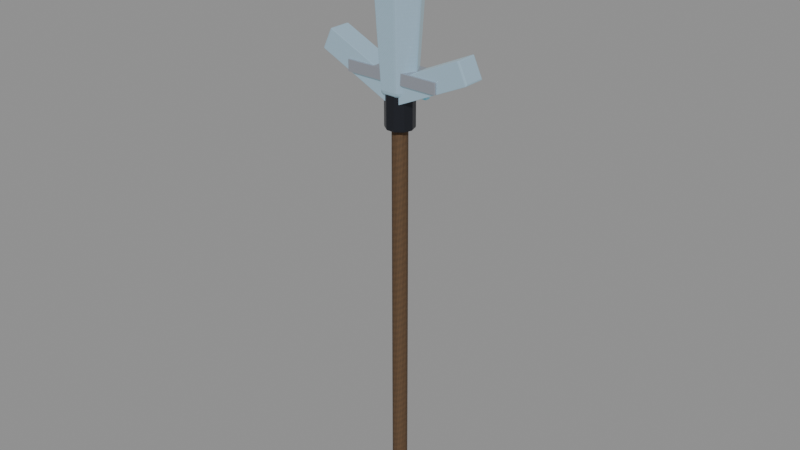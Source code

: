# Source: crystal-weapon-atgeir.blend  (saved by Blender 5.0.118; exported with 4.5.12 LTS)
import bpy
from mathutils import Matrix  # noqa: F401  (used for matrix-valued properties, if any)

bpy.ops.wm.read_factory_settings(use_empty=True)
scene = bpy.context.scene
scene.name = 'Scene'

# ---- images (referenced by path relative to the original .blend; pixels are not part of the script)
import os
ASSET_DIR = os.environ.get("B2B_ASSET_DIR", "")  # directory of the original .blend (textures are referenced by path, not embedded)
HERE = os.path.dirname(os.path.abspath(__file__))  # packed textures are extracted next to this script under _unpacked/

def load_image(name, relpath, width, height, colorspace="sRGB"):
    """Load a texture the original file referenced (path relative to the .blend, or extracted next to this script)."""
    p = next((c for c in (os.path.join(HERE, relpath), os.path.join(ASSET_DIR, relpath)) if relpath and os.path.exists(c)), "")
    if p:
        img = bpy.data.images.load(p, check_existing=True)
        img.name = name
    else:  # same state as the original file: an image datablock whose file is absent (Cycles renders it pink)
        img = bpy.data.images.new(name, width, height)
        img.source = "FILE"
        img.filepath = "//" + (relpath or name)
    img.colorspace_settings.name = colorspace
    return img
img_weapon_timber = load_image('weapon-timber', '_unpacked/315e3db48550c688.7a3867e0.png', 512, 512, 'sRGB')
img_weapon_blackmetal = load_image('weapon-blackmetal', '_unpacked/2b2b880e765a0b0b.1e0d077e.png', 512, 512, 'sRGB')
img_weapon_crystal = load_image('weapon-crystal', '_unpacked/b64d566b5024a652.acdf325c.png', 512, 512, 'sRGB')
img_weapon_crystal_bright = load_image('weapon-crystal-bright', '_unpacked/dcb0ec3490b17a22.536d2102.png', 512, 512, 'sRGB')
img_weapon_silver = load_image('weapon-silver', '_unpacked/e89cb070300e37b1.890860b1.png', 512, 512, 'sRGB')
img_weapon_prismatic = load_image('weapon-prismatic', '_unpacked/683c18060534eae5.275cebcc.png', 512, 512, 'sRGB')

# ---- materials (node trees are filled in below, after node groups)
mat_magenheim_crystal_weapon_crystal_weapon_atgeir_grip_timber = bpy.data.materials.new('magenheim.crystal-weapon.crystal-weapon-atgeir.grip.timber')
mat_magenheim_crystal_weapon_crystal_weapon_atgeir_grip_timber.use_backface_culling = True
mat_magenheim_crystal_weapon_crystal_weapon_atgeir_blackmetal_metal = bpy.data.materials.new('magenheim.crystal-weapon.crystal-weapon-atgeir.blackmetal.metal')
mat_magenheim_crystal_weapon_crystal_weapon_atgeir_blackmetal_metal.use_backface_culling = True
mat_magenheim_crystal_weapon_crystal_weapon_atgeir_crystal_crystal = bpy.data.materials.new('magenheim.crystal-weapon.crystal-weapon-atgeir.crystal.crystal')
mat_magenheim_crystal_weapon_crystal_weapon_atgeir_crystal_crystal.use_backface_culling = True
mat_magenheim_crystal_weapon_crystal_weapon_atgeir_crystal_bright_c = bpy.data.materials.new('magenheim.crystal-weapon.crystal-weapon-atgeir.crystal-bright.c')
mat_magenheim_crystal_weapon_crystal_weapon_atgeir_crystal_bright_c.use_backface_culling = True
mat_magenheim_crystal_weapon_crystal_weapon_atgeir_silver_silver = bpy.data.materials.new('magenheim.crystal-weapon.crystal-weapon-atgeir.silver.silver')
mat_magenheim_crystal_weapon_crystal_weapon_atgeir_silver_silver.use_backface_culling = True
mat_magenheim_crystal_weapon_crystal_weapon_atgeir_rainbow_4_crysta = bpy.data.materials.new('magenheim.crystal-weapon.crystal-weapon-atgeir.rainbow.4.crysta')
mat_magenheim_crystal_weapon_crystal_weapon_atgeir_rainbow_4_crysta.use_backface_culling = True

# ---- material node trees
mat_magenheim_crystal_weapon_crystal_weapon_atgeir_grip_timber.use_nodes = True; mat_magenheim_crystal_weapon_crystal_weapon_atgeir_grip_timber.node_tree.nodes.clear()
_N = mat_magenheim_crystal_weapon_crystal_weapon_atgeir_grip_timber.node_tree.nodes; _L = mat_magenheim_crystal_weapon_crystal_weapon_atgeir_grip_timber.node_tree.links
n0 = _N.new('ShaderNodeBsdfPrincipled'); n0.name = 'Principled BSDF'; n0.location = (-200, 100)
n0.inputs[2].default_value = 0.78
n0.inputs[27].default_value = (0.0, 0.0, 0.0, 1.0)
n0.inputs[28].default_value = 1.0
n1 = _N.new('ShaderNodeOutputMaterial'); n1.name = 'Material Output'; n1.location = (200, 100)
n2 = _N.new('ShaderNodeTexImage'); n2.name = 'Image Texture'; n2.location = (0, 0)
n2.image = img_weapon_timber
_L.new(n0.outputs[0], n1.inputs[0])
_L.new(n2.outputs[0], n0.inputs[0])
n1.is_active_output = True
mat_magenheim_crystal_weapon_crystal_weapon_atgeir_blackmetal_metal.use_nodes = True; mat_magenheim_crystal_weapon_crystal_weapon_atgeir_blackmetal_metal.node_tree.nodes.clear()
_N = mat_magenheim_crystal_weapon_crystal_weapon_atgeir_blackmetal_metal.node_tree.nodes; _L = mat_magenheim_crystal_weapon_crystal_weapon_atgeir_blackmetal_metal.node_tree.links
n0 = _N.new('ShaderNodeBsdfPrincipled'); n0.name = 'Principled BSDF'; n0.location = (-200, 100)
n0.inputs[1].default_value = 0.72
n0.inputs[2].default_value = 0.34
n0.inputs[27].default_value = (0.0, 0.0, 0.0, 1.0)
n0.inputs[28].default_value = 1.0
n1 = _N.new('ShaderNodeOutputMaterial'); n1.name = 'Material Output'; n1.location = (200, 100)
n2 = _N.new('ShaderNodeTexImage'); n2.name = 'Image Texture'; n2.location = (0, 0)
n2.image = img_weapon_blackmetal
_L.new(n0.outputs[0], n1.inputs[0])
_L.new(n2.outputs[0], n0.inputs[0])
n1.is_active_output = True
mat_magenheim_crystal_weapon_crystal_weapon_atgeir_crystal_crystal.use_nodes = True; mat_magenheim_crystal_weapon_crystal_weapon_atgeir_crystal_crystal.node_tree.nodes.clear()
_N = mat_magenheim_crystal_weapon_crystal_weapon_atgeir_crystal_crystal.node_tree.nodes; _L = mat_magenheim_crystal_weapon_crystal_weapon_atgeir_crystal_crystal.node_tree.links
n0 = _N.new('ShaderNodeBsdfPrincipled'); n0.name = 'Principled BSDF'; n0.location = (-200, 100)
n0.inputs[1].default_value = 0.03
n0.inputs[2].default_value = 0.22
n0.inputs[27].default_value = (0.165, 0.258, 0.282, 1.0)
n0.inputs[28].default_value = 0.65
n1 = _N.new('ShaderNodeOutputMaterial'); n1.name = 'Material Output'; n1.location = (200, 100)
n2 = _N.new('ShaderNodeTexImage'); n2.name = 'Image Texture'; n2.location = (0, 0)
n2.image = img_weapon_crystal
_L.new(n0.outputs[0], n1.inputs[0])
_L.new(n2.outputs[0], n0.inputs[0])
n1.is_active_output = True
mat_magenheim_crystal_weapon_crystal_weapon_atgeir_crystal_bright_c.use_nodes = True; mat_magenheim_crystal_weapon_crystal_weapon_atgeir_crystal_bright_c.node_tree.nodes.clear()
_N = mat_magenheim_crystal_weapon_crystal_weapon_atgeir_crystal_bright_c.node_tree.nodes; _L = mat_magenheim_crystal_weapon_crystal_weapon_atgeir_crystal_bright_c.node_tree.links
n0 = _N.new('ShaderNodeBsdfPrincipled'); n0.name = 'Principled BSDF'; n0.location = (-200, 100)
n0.inputs[1].default_value = 0.02
n0.inputs[2].default_value = 0.22
n0.inputs[27].default_value = (0.42, 0.485, 0.5, 1.0)
n0.inputs[28].default_value = 0.65
n1 = _N.new('ShaderNodeOutputMaterial'); n1.name = 'Material Output'; n1.location = (200, 100)
n2 = _N.new('ShaderNodeTexImage'); n2.name = 'Image Texture'; n2.location = (0, 0)
n2.image = img_weapon_crystal_bright
_L.new(n0.outputs[0], n1.inputs[0])
_L.new(n2.outputs[0], n0.inputs[0])
n1.is_active_output = True
mat_magenheim_crystal_weapon_crystal_weapon_atgeir_silver_silver.use_nodes = True; mat_magenheim_crystal_weapon_crystal_weapon_atgeir_silver_silver.node_tree.nodes.clear()
_N = mat_magenheim_crystal_weapon_crystal_weapon_atgeir_silver_silver.node_tree.nodes; _L = mat_magenheim_crystal_weapon_crystal_weapon_atgeir_silver_silver.node_tree.links
n0 = _N.new('ShaderNodeBsdfPrincipled'); n0.name = 'Principled BSDF'; n0.location = (-200, 100)
n0.inputs[1].default_value = 0.58
n0.inputs[2].default_value = 0.22
n0.inputs[27].default_value = (0.0, 0.0, 0.0, 1.0)
n0.inputs[28].default_value = 0.65
n1 = _N.new('ShaderNodeOutputMaterial'); n1.name = 'Material Output'; n1.location = (200, 100)
n2 = _N.new('ShaderNodeTexImage'); n2.name = 'Image Texture'; n2.location = (0, 0)
n2.image = img_weapon_silver
_L.new(n0.outputs[0], n1.inputs[0])
_L.new(n2.outputs[0], n0.inputs[0])
n1.is_active_output = True
mat_magenheim_crystal_weapon_crystal_weapon_atgeir_rainbow_4_crysta.use_nodes = True; mat_magenheim_crystal_weapon_crystal_weapon_atgeir_rainbow_4_crysta.node_tree.nodes.clear()
_N = mat_magenheim_crystal_weapon_crystal_weapon_atgeir_rainbow_4_crysta.node_tree.nodes; _L = mat_magenheim_crystal_weapon_crystal_weapon_atgeir_rainbow_4_crysta.node_tree.links
n0 = _N.new('ShaderNodeBsdfPrincipled'); n0.name = 'Principled BSDF'; n0.location = (-200, 100)
n0.inputs[1].default_value = 0.02
n0.inputs[2].default_value = 0.22
n0.inputs[27].default_value = (0.0476, 0.2992, 0.34, 1.0)
n0.inputs[28].default_value = 0.65
n1 = _N.new('ShaderNodeOutputMaterial'); n1.name = 'Material Output'; n1.location = (200, 100)
n2 = _N.new('ShaderNodeTexImage'); n2.name = 'Image Texture'; n2.location = (0, 0)
n2.image = img_weapon_prismatic
_L.new(n0.outputs[0], n1.inputs[0])
_L.new(n2.outputs[0], n0.inputs[0])
n1.is_active_output = True

# ---- meshes
me_pole = bpy.data.meshes.new('pole')
me_pole.from_pydata([(0.0285, -1.397e-09, -0.8063), (0.02306, -0.01675, -0.8063), (0.008807, -0.02711, -0.8063), (-0.008807, -0.02711, -0.8063), (-0.02306, -0.01675, -0.8063), (-0.0285, 1.095e-09, -0.8063), (-0.02306, 0.01675, -0.8063), (-0.008807, 0.02711, -0.8063), (0.008807, 0.02711, -0.8063), (0.02306, 0.01675, -0.8063), (0.0285, -1.397e-09, 0.8063), (0.02306, -0.01675, 0.8063), (0.008807, -0.02711, 0.8063), (-0.008807, -0.02711, 0.8063), (-0.02306, -0.01675, 0.8063), (-0.0285, 1.095e-09, 0.8063), (-0.02306, 0.01675, 0.8063), (-0.008807, 0.02711, 0.8063), (0.008807, 0.02711, 0.8063), (0.02306, 0.01675, 0.8063), (0.0, -1.397e-09, -0.8063), (0.0, -1.397e-09, 0.8063)], [], [(0, 10, 1), (1, 10, 11), (20, 0, 1), (21, 11, 10), (1, 11, 2), (2, 11, 12), (20, 1, 2), (21, 12, 11), (2, 12, 3), (3, 12, 13), (20, 2, 3), (21, 13, 12), (3, 13, 4), (4, 13, 14), (20, 3, 4), (21, 14, 13), (4, 14, 5), (5, 14, 15), (20, 4, 5), (21, 15, 14), (5, 15, 6), (6, 15, 16), (20, 5, 6), (21, 16, 15), (6, 16, 7), (7, 16, 17), (20, 6, 7), (21, 17, 16), (7, 17, 8), (8, 17, 18), (20, 7, 8), (21, 18, 17), (8, 18, 9), (9, 18, 19), (20, 8, 9), (21, 19, 18), (9, 19, 0), (0, 19, 10), (20, 9, 0), (21, 10, 19)])
_uv = me_pole.uv_layers.new(name='UVMap')
_uv.uv.foreach_set('vector', [0.03364, 0.9983, 0.03364, 0.001715, 0.04245, 0.9983, 0.04245, 0.9983, 0.03364, 0.001715, 0.04245, 0.001715, 0.1286, 0.05799, 0.1118, 0.05254, 0.1182, 0.04374, 0.1286, 0.01933, 0.1389, 0.005079, 0.1453, 0.01389, 0.04245, 0.9983, 0.04245, 0.001715, 0.05334, 0.9983, 0.05334, 0.9983, 0.04245, 0.001715, 0.05334, 0.001715, 0.1286, 0.05799, 0.1182, 0.04374, 0.1286, 0.04037, 0.1286, 0.01933, 0.1286, 0.001715, 0.1389, 0.005079, 0.05334, 0.9983, 0.05334, 0.001715, 0.06214, 0.9983, 0.06214, 0.9983, 0.05334, 0.001715, 0.06214, 0.001715, 0.1286, 0.05799, 0.1286, 0.04037, 0.1389, 0.04374, 0.1286, 0.01933, 0.1182, 0.005079, 0.1286, 0.001715, 0.001715, 0.9983, 0.001715, 0.001715, 0.01052, 0.9983, 0.01052, 0.9983, 0.001715, 0.001715, 0.01052, 0.001715, 0.1286, 0.05799, 0.1389, 0.04374, 0.1453, 0.05254, 0.1286, 0.01933, 0.1118, 0.01389, 0.1182, 0.005079, 0.01052, 0.9983, 0.01052, 0.001715, 0.02141, 0.9983, 0.02141, 0.9983, 0.01052, 0.001715, 0.02141, 0.001715, 0.1286, 0.05799, 0.1453, 0.05254, 0.1453, 0.06343, 0.1286, 0.01933, 0.1118, 0.02477, 0.1118, 0.01389, 0.02141, 0.9983, 0.02141, 0.001715, 0.03021, 0.9983, 0.03021, 0.9983, 0.02141, 0.001715, 0.03021, 0.001715, 0.1286, 0.05799, 0.1453, 0.06343, 0.1389, 0.07224, 0.1286, 0.01933, 0.1182, 0.03358, 0.1118, 0.02477, 0.06557, 0.9983, 0.06557, 0.001715, 0.07646, 0.9983, 0.07646, 0.9983, 0.06557, 0.001715, 0.07646, 0.001715, 0.1286, 0.05799, 0.1389, 0.07224, 0.1286, 0.0756, 0.1286, 0.01933, 0.1286, 0.03694, 0.1182, 0.03358, 0.07646, 0.9983, 0.07646, 0.001715, 0.08527, 0.9983, 0.08527, 0.9983, 0.07646, 0.001715, 0.08527, 0.001715, 0.1286, 0.05799, 0.1286, 0.0756, 0.1182, 0.07224, 0.1286, 0.01933, 0.1389, 0.03358, 0.1286, 0.03694, 0.0887, 0.9983, 0.0887, 0.001715, 0.0975, 0.9983, 0.0975, 0.9983, 0.0887, 0.001715, 0.0975, 0.001715, 0.1286, 0.05799, 0.1182, 0.07224, 0.1118, 0.06343, 0.1286, 0.01933, 0.1453, 0.02477, 0.1389, 0.03358, 0.0975, 0.9983, 0.0975, 0.001715, 0.1084, 0.9983, 0.1084, 0.9983, 0.0975, 0.001715, 0.1084, 0.001715, 0.1286, 0.05799, 0.1118, 0.06343, 0.1118, 0.05254, 0.1286, 0.01933, 0.1453, 0.01389, 0.1453, 0.02477])
me_pole.materials.append(mat_magenheim_crystal_weapon_crystal_weapon_atgeir_grip_timber)
me_pole.update()
me_socket = bpy.data.meshes.new('socket')
me_socket.from_pydata([(0.0525, -2.794e-09, -0.09), (0.04247, -0.03086, -0.09), (0.01622, -0.04993, -0.09), (-0.01622, -0.04993, -0.09), (-0.04247, -0.03086, -0.09), (-0.0525, 1.796e-09, -0.09), (-0.04247, 0.03086, -0.09), (-0.01622, 0.04993, -0.09), (0.01622, 0.04993, -0.09), (0.04247, 0.03086, -0.09), (0.0525, -2.794e-09, 0.09), (0.04247, -0.03086, 0.09), (0.01622, -0.04993, 0.09), (-0.01622, -0.04993, 0.09), (-0.04247, -0.03086, 0.09), (-0.0525, 1.796e-09, 0.09), (-0.04247, 0.03086, 0.09), (-0.01622, 0.04993, 0.09), (0.01622, 0.04993, 0.09), (0.04247, 0.03086, 0.09), (0.0, -2.794e-09, -0.09), (0.0, -2.794e-09, 0.09)], [], [(0, 10, 1), (1, 10, 11), (20, 0, 1), (21, 11, 10), (1, 11, 2), (2, 11, 12), (20, 1, 2), (21, 12, 11), (2, 12, 3), (3, 12, 13), (20, 2, 3), (21, 13, 12), (3, 13, 4), (4, 13, 14), (20, 3, 4), (21, 14, 13), (4, 14, 5), (5, 14, 15), (20, 4, 5), (21, 15, 14), (5, 15, 6), (6, 15, 16), (20, 5, 6), (21, 16, 15), (6, 16, 7), (7, 16, 17), (20, 6, 7), (21, 17, 16), (7, 17, 8), (8, 17, 18), (20, 7, 8), (21, 18, 17), (8, 18, 9), (9, 18, 19), (20, 8, 9), (21, 19, 18), (9, 19, 0), (0, 19, 10), (20, 9, 0), (21, 10, 19)])
_uv = me_socket.uv_layers.new(name='UVMap')
_uv.uv.foreach_set('vector', [0.2992, 0.6046, 0.2992, 0.005473, 0.3865, 0.6046, 0.3865, 0.6046, 0.2992, 0.005473, 0.3865, 0.005473, 0.515, 0.7903, 0.4123, 0.9317, 0.3488, 0.8443, 0.1717, 0.7903, 0.3379, 0.8443, 0.2744, 0.9317, 0.3865, 0.6046, 0.3865, 0.005473, 0.4945, 0.6046, 0.4945, 0.6046, 0.3865, 0.005473, 0.4945, 0.005473, 0.515, 0.7903, 0.3488, 0.8443, 0.3488, 0.7363, 0.1717, 0.7903, 0.3379, 0.7363, 0.3379, 0.8443, 0.4945, 0.6046, 0.4945, 0.005473, 0.5819, 0.6046, 0.5819, 0.6046, 0.4945, 0.005473, 0.5819, 0.005473, 0.515, 0.7903, 0.3488, 0.7363, 0.4123, 0.6489, 0.1717, 0.7903, 0.2744, 0.6489, 0.3379, 0.7363, 0.005473, 0.6046, 0.005473, 0.005473, 0.09284, 0.6046, 0.09284, 0.6046, 0.005473, 0.005473, 0.09284, 0.005473, 0.515, 0.7903, 0.4123, 0.6489, 0.515, 0.6155, 0.1717, 0.7903, 0.1717, 0.6155, 0.2744, 0.6489, 0.09284, 0.6046, 0.09284, 0.005473, 0.2008, 0.6046, 0.2008, 0.6046, 0.09284, 0.005473, 0.2008, 0.005473, 0.515, 0.7903, 0.515, 0.6155, 0.6177, 0.6489, 0.1717, 0.7903, 0.06895, 0.6489, 0.1717, 0.6155, 0.2008, 0.6046, 0.2008, 0.005473, 0.2882, 0.6046, 0.2882, 0.6046, 0.2008, 0.005473, 0.2882, 0.005473, 0.515, 0.7903, 0.6177, 0.6489, 0.6812, 0.7363, 0.1717, 0.7903, 0.005473, 0.7363, 0.06895, 0.6489, 0.7992, 0.6046, 0.7992, 0.005473, 0.9072, 0.6046, 0.9072, 0.6046, 0.7992, 0.005473, 0.9072, 0.005473, 0.515, 0.7903, 0.6812, 0.7363, 0.6812, 0.8443, 0.1717, 0.7903, 0.005473, 0.8443, 0.005473, 0.7363, 0.9072, 0.6046, 0.9072, 0.005473, 0.9945, 0.6046, 0.9945, 0.6046, 0.9072, 0.005473, 0.9945, 0.005473, 0.515, 0.7903, 0.6812, 0.8443, 0.6177, 0.9317, 0.1717, 0.7903, 0.06895, 0.9317, 0.005473, 0.8443, 0.5928, 0.6046, 0.5928, 0.005473, 0.6802, 0.6046, 0.6802, 0.6046, 0.5928, 0.005473, 0.6802, 0.005473, 0.515, 0.7903, 0.6177, 0.9317, 0.515, 0.965, 0.1717, 0.7903, 0.1717, 0.965, 0.06895, 0.9317, 0.6802, 0.6046, 0.6802, 0.005473, 0.7882, 0.6046, 0.7882, 0.6046, 0.6802, 0.005473, 0.7882, 0.005473, 0.515, 0.7903, 0.515, 0.965, 0.4123, 0.9317, 0.1717, 0.7903, 0.2744, 0.9317, 0.1717, 0.965])
me_socket.materials.append(mat_magenheim_crystal_weapon_crystal_weapon_atgeir_blackmetal_metal)
me_socket.update()
me_main_point = bpy.data.meshes.new('main-point')
me_main_point.from_pydata([(0.0648, 0.0, -0.3159), (0.0324, -0.05612, -0.3159), (-0.0324, -0.05612, -0.3159), (-0.0648, 5.665e-09, -0.3159), (-0.0324, 0.05612, -0.3159), (0.0324, 0.05612, -0.3159), (0.09, 0.0, 0.06435), (0.045, -0.07794, 0.06435), (-0.045, -0.07794, 0.06435), (-0.09, 7.868e-09, 0.06435), (-0.045, 0.07794, 0.06435), (0.045, 0.07794, 0.06435), (0.0, 0.0, 0.3451), (0.0, 0.0, -0.3451)], [], [(13, 0, 1), (0, 6, 1), (1, 6, 7), (6, 12, 7), (13, 1, 2), (1, 7, 2), (2, 7, 8), (7, 12, 8), (13, 2, 3), (2, 8, 3), (3, 8, 9), (8, 12, 9), (13, 3, 4), (3, 9, 4), (4, 9, 10), (9, 12, 10), (13, 4, 5), (4, 10, 5), (5, 10, 11), (10, 12, 11), (13, 5, 0), (5, 11, 0), (0, 11, 6), (11, 12, 6)])
_uv = me_main_point.uv_layers.new(name='UVMap')
_uv.uv.foreach_set('vector', [0.6468, 0.1001, 0.6324, 0.1971, 0.553, 0.1486, 0.402, 0.997, 0.3457, 0.4325, 0.4989, 0.9906, 0.4989, 0.9906, 0.3457, 0.4325, 0.4801, 0.4236, 0.3457, 0.4325, 0.3847, 0.003024, 0.4801, 0.4236, 0.6468, 0.1001, 0.553, 0.1486, 0.553, 0.05154, 0.4989, 0.9906, 0.4801, 0.4236, 0.547, 0.983, 0.547, 0.983, 0.4801, 0.4236, 0.547, 0.4131, 0.4801, 0.4236, 0.3847, 0.003024, 0.547, 0.4131, 0.6468, 0.1001, 0.553, 0.05154, 0.6324, 0.003024, 0.07833, 0.9959, 0.003024, 0.431, 0.127, 0.997, 0.127, 0.997, 0.003024, 0.431, 0.07066, 0.4325, 0.003024, 0.431, 0.1097, 0.003024, 0.07066, 0.4325, 0.6468, 0.1001, 0.6324, 0.003024, 0.7118, 0.05154, 0.127, 0.997, 0.07066, 0.4325, 0.2239, 0.9906, 0.2239, 0.9906, 0.07066, 0.4325, 0.2051, 0.4236, 0.07066, 0.4325, 0.1097, 0.003024, 0.2051, 0.4236, 0.6468, 0.1001, 0.7118, 0.05154, 0.7118, 0.1486, 0.2239, 0.9906, 0.2051, 0.4236, 0.272, 0.983, 0.272, 0.983, 0.2051, 0.4236, 0.272, 0.4131, 0.2051, 0.4236, 0.1097, 0.003024, 0.272, 0.4131, 0.6468, 0.1001, 0.7118, 0.1486, 0.6324, 0.1971, 0.3533, 0.9959, 0.278, 0.431, 0.402, 0.997, 0.402, 0.997, 0.278, 0.431, 0.3457, 0.4325, 0.278, 0.431, 0.3847, 0.003024, 0.3457, 0.4325])
me_main_point.materials.append(mat_magenheim_crystal_weapon_crystal_weapon_atgeir_crystal_crystal)
me_main_point.update()
me_tip = bpy.data.meshes.new('tip')
me_tip.from_pydata([(0.027, 0.0, -0.1134), (0.0135, -0.02338, -0.1134), (-0.0135, -0.02338, -0.1134), (-0.027, 2.36e-09, -0.1134), (-0.0135, 0.02338, -0.1134), (0.0135, 0.02338, -0.1134), (0.0375, 0.0, 0.0231), (0.01875, -0.03248, 0.0231), (-0.01875, -0.03248, 0.0231), (-0.0375, 3.278e-09, 0.0231), (-0.01875, 0.03248, 0.0231), (0.01875, 0.03248, 0.0231), (0.0, 0.0, 0.1239), (0.0, 0.0, -0.1239)], [], [(13, 0, 1), (0, 6, 1), (1, 6, 7), (6, 12, 7), (13, 1, 2), (1, 7, 2), (2, 7, 8), (7, 12, 8), (13, 2, 3), (2, 8, 3), (3, 8, 9), (8, 12, 9), (13, 3, 4), (3, 9, 4), (4, 9, 10), (9, 12, 10), (13, 4, 5), (4, 10, 5), (5, 10, 11), (10, 12, 11), (13, 5, 0), (5, 11, 0), (0, 11, 6), (11, 12, 6)])
_uv = me_tip.uv_layers.new(name='UVMap')
_uv.uv.foreach_set('vector', [0.7419, 0.1229, 0.6392, 0.06132, 0.7354, 0.003293, 0.09047, 0.9953, 0.003293, 0.433, 0.147, 0.9967, 0.147, 0.9967, 0.003293, 0.433, 0.08174, 0.4349, 0.003293, 0.433, 0.1268, 0.003293, 0.08174, 0.4349, 0.7419, 0.1229, 0.7354, 0.003293, 0.8317, 0.05416, 0.147, 0.9967, 0.08174, 0.4349, 0.259, 0.9881, 0.259, 0.9881, 0.08174, 0.4349, 0.2374, 0.4229, 0.08174, 0.4349, 0.1268, 0.003293, 0.2374, 0.4229, 0.7419, 0.1229, 0.8317, 0.05416, 0.8317, 0.1631, 0.259, 0.9881, 0.2374, 0.4229, 0.3146, 0.978, 0.3146, 0.978, 0.2374, 0.4229, 0.3146, 0.409, 0.2374, 0.4229, 0.1268, 0.003293, 0.3146, 0.409, 0.7419, 0.1229, 0.8317, 0.1631, 0.7354, 0.2211, 0.4084, 0.9953, 0.3212, 0.433, 0.4649, 0.9967, 0.4649, 0.9967, 0.3212, 0.433, 0.3997, 0.4349, 0.3212, 0.433, 0.4447, 0.003293, 0.3997, 0.4349, 0.7419, 0.1229, 0.7354, 0.2211, 0.6392, 0.1702, 0.4649, 0.9967, 0.3997, 0.4349, 0.577, 0.9881, 0.577, 0.9881, 0.3997, 0.4349, 0.5553, 0.4229, 0.3997, 0.4349, 0.4447, 0.003293, 0.5553, 0.4229, 0.7419, 0.1229, 0.6392, 0.1702, 0.6392, 0.06132, 0.577, 0.9881, 0.5553, 0.4229, 0.6326, 0.978, 0.6326, 0.978, 0.5553, 0.4229, 0.6326, 0.409, 0.5553, 0.4229, 0.4447, 0.003293, 0.6326, 0.409])
me_tip.materials.append(mat_magenheim_crystal_weapon_crystal_weapon_atgeir_crystal_bright_c)
me_tip.update()
me_left_wing = bpy.data.meshes.new('left-wing')
me_left_wing.from_pydata([(-0.1534, 0.04125, 0.02601), (0.1185, 0.04125, -0.1008), (0.1534, 0.04125, -0.02601), (-0.1185, 0.04125, 0.1008), (-0.1534, -0.04125, 0.02601), (0.1185, -0.04125, -0.1008), (0.1534, -0.04125, -0.02601), (-0.1185, -0.04125, 0.1008)], [], [(0, 3, 2), (0, 2, 1), (4, 5, 6), (4, 6, 7), (0, 4, 7), (0, 7, 3), (1, 2, 6), (1, 6, 5), (0, 1, 5), (0, 5, 4), (3, 7, 6), (3, 6, 2)])
_uv = me_left_wing.uv_layers.new(name='UVMap')
_uv.uv.foreach_set('vector', [0.005086, 0.005086, 0.2164, 0.005086, 0.2164, 0.7734, 0.005086, 0.005086, 0.2164, 0.7734, 0.005086, 0.7734, 0.4379, 0.005086, 0.4379, 0.7734, 0.2266, 0.7734, 0.4379, 0.005086, 0.2266, 0.7734, 0.2266, 0.005086, 0.4379, 0.7836, 0.4379, 0.9949, 0.2266, 0.9949, 0.4379, 0.7836, 0.2266, 0.9949, 0.2266, 0.7836, 0.005086, 0.9949, 0.005086, 0.7836, 0.2164, 0.7836, 0.005086, 0.9949, 0.2164, 0.7836, 0.2164, 0.9949, 0.8808, 0.005086, 0.8808, 0.7734, 0.6695, 0.7734, 0.8808, 0.005086, 0.6695, 0.7734, 0.6695, 0.005086, 0.448, 0.005086, 0.6593, 0.005086, 0.6593, 0.7734, 0.448, 0.005086, 0.6593, 0.7734, 0.448, 0.7734])
me_left_wing.materials.append(mat_magenheim_crystal_weapon_crystal_weapon_atgeir_crystal_crystal)
me_left_wing.update()
me_right_wing = bpy.data.meshes.new('right-wing')
me_right_wing.from_pydata([(-0.1185, 0.04125, -0.1008), (0.1534, 0.04125, 0.02601), (0.1185, 0.04125, 0.1008), (-0.1534, 0.04125, -0.02601), (-0.1185, -0.04125, -0.1008), (0.1534, -0.04125, 0.02601), (0.1185, -0.04125, 0.1008), (-0.1534, -0.04125, -0.02601)], [], [(0, 3, 2), (0, 2, 1), (4, 5, 6), (4, 6, 7), (0, 4, 7), (0, 7, 3), (1, 2, 6), (1, 6, 5), (0, 1, 5), (0, 5, 4), (3, 7, 6), (3, 6, 2)])
_uv = me_right_wing.uv_layers.new(name='UVMap')
_uv.uv.foreach_set('vector', [0.2164, 0.7734, 0.005086, 0.7734, 0.005086, 0.005086, 0.2164, 0.7734, 0.005086, 0.005086, 0.2164, 0.005086, 0.2266, 0.7734, 0.2266, 0.005086, 0.4379, 0.005086, 0.2266, 0.7734, 0.4379, 0.005086, 0.4379, 0.7734, 0.2164, 0.9949, 0.005086, 0.9949, 0.005086, 0.7836, 0.2164, 0.9949, 0.005086, 0.7836, 0.2164, 0.7836, 0.4379, 0.9949, 0.2266, 0.9949, 0.2266, 0.7836, 0.4379, 0.9949, 0.2266, 0.7836, 0.4379, 0.7836, 0.6695, 0.7734, 0.6695, 0.005086, 0.8808, 0.005086, 0.6695, 0.7734, 0.8808, 0.005086, 0.8808, 0.7734, 0.6593, 0.7734, 0.448, 0.7734, 0.448, 0.005086, 0.6593, 0.7734, 0.448, 0.005086, 0.6593, 0.005086])
me_right_wing.materials.append(mat_magenheim_crystal_weapon_crystal_weapon_atgeir_crystal_crystal)
me_right_wing.update()
me_wing_core = bpy.data.meshes.new('wing-core')
me_wing_core.from_pydata([(-0.18, 0.04875, -0.02063), (0.18, 0.04875, -0.02063), (0.18, 0.04875, 0.02063), (-0.18, 0.04875, 0.02063), (-0.18, -0.04875, -0.02063), (0.18, -0.04875, -0.02063), (0.18, -0.04875, 0.02063), (-0.18, -0.04875, 0.02063)], [], [(0, 3, 2), (0, 2, 1), (4, 5, 6), (4, 6, 7), (0, 4, 7), (0, 7, 3), (1, 2, 6), (1, 6, 5), (0, 1, 5), (0, 5, 4), (3, 7, 6), (3, 6, 2)])
_uv = me_wing_core.uv_layers.new(name='UVMap')
_uv.uv.foreach_set('vector', [0.6751, 0.9949, 0.5617, 0.9949, 0.5617, 0.005122, 0.6751, 0.9949, 0.5617, 0.005122, 0.6751, 0.005122, 0.7988, 0.005122, 0.7988, 0.9949, 0.6854, 0.9949, 0.7988, 0.005122, 0.6854, 0.9949, 0.6854, 0.005122, 0.9224, 0.005122, 0.9224, 0.2732, 0.809, 0.2732, 0.9224, 0.005122, 0.809, 0.2732, 0.809, 0.005122, 0.9224, 0.5515, 0.809, 0.5515, 0.809, 0.2834, 0.9224, 0.5515, 0.809, 0.2834, 0.9224, 0.2834, 0.2732, 0.005122, 0.2732, 0.9949, 0.005122, 0.9949, 0.2732, 0.005122, 0.005122, 0.9949, 0.005122, 0.005122, 0.5515, 0.9949, 0.2834, 0.9949, 0.2834, 0.005122, 0.5515, 0.9949, 0.2834, 0.005122, 0.5515, 0.005122])
me_wing_core.materials.append(mat_magenheim_crystal_weapon_crystal_weapon_atgeir_silver_silver)
me_wing_core.update()
me_rainbow_bind = bpy.data.meshes.new('rainbow-bind')
me_rainbow_bind.from_pydata([(-0.0675, 0.009375, -0.01687), (0.0675, 0.009375, -0.01687), (0.0675, 0.009375, 0.01687), (-0.0675, 0.009375, 0.01687), (-0.0675, -0.009375, -0.01687), (0.0675, -0.009375, -0.01687), (0.0675, -0.009375, 0.01687), (-0.0675, -0.009375, 0.01687)], [], [(0, 3, 2), (0, 2, 1), (4, 5, 6), (4, 6, 7), (0, 4, 7), (0, 7, 3), (1, 2, 6), (1, 6, 5), (0, 1, 5), (0, 5, 4), (3, 7, 6), (3, 6, 2)])
_uv = me_rainbow_bind.uv_layers.new(name='UVMap')
_uv.uv.foreach_set('vector', [0.2526, 0.9948, 0.00524, 0.9948, 0.00524, 0.00524, 0.2526, 0.9948, 0.00524, 0.00524, 0.2526, 0.00524, 0.5105, 0.00524, 0.5105, 0.9948, 0.2631, 0.9948, 0.5105, 0.00524, 0.2631, 0.9948, 0.2631, 0.00524, 0.9542, 0.2526, 0.8168, 0.2526, 0.8168, 0.00524, 0.9542, 0.2526, 0.8168, 0.00524, 0.9542, 0.00524, 0.8168, 0.5105, 0.8168, 0.2631, 0.9542, 0.2631, 0.8168, 0.5105, 0.9542, 0.2631, 0.9542, 0.5105, 0.6584, 0.00524, 0.6584, 0.9948, 0.521, 0.9948, 0.6584, 0.00524, 0.521, 0.9948, 0.521, 0.00524, 0.8063, 0.9948, 0.6689, 0.9948, 0.6689, 0.00524, 0.8063, 0.9948, 0.6689, 0.00524, 0.8063, 0.00524])
me_rainbow_bind.materials.append(mat_magenheim_crystal_weapon_crystal_weapon_atgeir_rainbow_4_crysta)
me_rainbow_bind.update()

# ---- objects
ob_pole = bpy.data.objects.new('pole', me_pole)
ob_socket = bpy.data.objects.new('socket', me_socket)
ob_main_point = bpy.data.objects.new('main-point', me_main_point)
ob_tip = bpy.data.objects.new('tip', me_tip)
ob_left_wing = bpy.data.objects.new('left-wing', me_left_wing)
ob_right_wing = bpy.data.objects.new('right-wing', me_right_wing)
ob_wing_core = bpy.data.objects.new('wing-core', me_wing_core)
ob_rainbow_bind = bpy.data.objects.new('rainbow-bind', me_rainbow_bind)

# ---- transforms, parenting, visibility, modifiers, constraints
ob_pole.location = (0.0, 1.397e-09, -0.135)
_m = ob_pole.modifiers.new('Crafted edge chamfer', 'BEVEL')
_m.width = 0.003253
_m.width_pct = 0.003253
_m.segments = 2
_m.angle_limit = 0.4538
ob_socket.location = (0.0, 2.794e-09, 0.6375)
_m = ob_socket.modifiers.new('Crafted edge chamfer', 'BEVEL')
_m.width = 0.005992
_m.width_pct = 0.005992
_m.segments = 2
_m.angle_limit = 0.4538
ob_main_point.location = (0.0, 0.0, 0.9901)
_m = ob_main_point.modifiers.new('Crafted edge chamfer', 'BEVEL')
_m.width = 0.009353
_m.width_pct = 0.009353
_m.segments = 2
_m.angle_limit = 0.4538
ob_tip.location = (0.0, 0.0, 1.204)
_m = ob_tip.modifiers.new('Crafted edge chamfer', 'BEVEL')
_m.width = 0.003897
_m.width_pct = 0.003897
_m.segments = 2
_m.angle_limit = 0.4538
ob_left_wing.location = (-0.1425, 0.0, 0.7425)
_m = ob_left_wing.modifiers.new('Crafted edge chamfer', 'BEVEL')
_m.width = 0.00495
_m.width_pct = 0.00495
_m.segments = 2
_m.angle_limit = 0.4538
ob_right_wing.location = (0.1425, 0.0, 0.7425)
_m = ob_right_wing.modifiers.new('Crafted edge chamfer', 'BEVEL')
_m.width = 0.00495
_m.width_pct = 0.00495
_m.segments = 2
_m.angle_limit = 0.4538
ob_wing_core.location = (0.0, 0.0, 0.735)
_m = ob_wing_core.modifiers.new('Crafted edge chamfer', 'BEVEL')
_m.width = 0.002475
_m.width_pct = 0.002475
_m.segments = 2
_m.angle_limit = 0.4538
ob_rainbow_bind.location = (0.0, 0.06, 0.66)
_m = ob_rainbow_bind.modifiers.new('Crafted edge chamfer', 'BEVEL')
_m.width = 0.001125
_m.width_pct = 0.001125
_m.segments = 2
_m.angle_limit = 0.4538

# ---- collection membership
scene.collection.objects.link(ob_pole)
scene.collection.objects.link(ob_socket)
scene.collection.objects.link(ob_main_point)
scene.collection.objects.link(ob_tip)
scene.collection.objects.link(ob_left_wing)
scene.collection.objects.link(ob_right_wing)
scene.collection.objects.link(ob_wing_core)
scene.collection.objects.link(ob_rainbow_bind)

# ---- scene / render settings (as saved in the file)
scene.frame_start = 1; scene.frame_end = 250; scene.frame_set(1)
scene.render.engine = 'BLENDER_EEVEE_NEXT'
scene.render.bake_bias = 0.0
scene.render.bake_samples = 0
scene.cycles.sampling_pattern = 'TABULATED_SOBOL'
scene.eevee.use_volume_custom_range = False
bpy.context.view_layer.update()

# ---- added for rendering (the .blend has no active camera and no usable light): camera, sun + grey world if the file has none
cam_auto = bpy.data.cameras.new('AutoCamera')
cam_auto.lens = 50.0
cam_auto.sensor_width = 36.0
cam_auto.clip_end = 1000.0
ob_auto_camera = bpy.data.objects.new('AutoCamera', cam_auto)
scene.collection.objects.link(ob_auto_camera)
ob_auto_camera.location = (2.16565, -2.59878, 1.92145)
ob_auto_camera.rotation_euler = (1.09748, -7.21219e-08, 0.694738)
scene.camera = ob_auto_camera
light_auto_sun = bpy.data.lights.new('AutoSun', 'SUN')
light_auto_sun.energy = 3.0
light_auto_sun.angle = 0.0523599
ob_auto_sun = bpy.data.objects.new('AutoSun', light_auto_sun)
scene.collection.objects.link(ob_auto_sun)
ob_auto_sun.rotation_euler = (0.872665, 0.174533, 0.523599)
if scene.world is None:
    world_auto = bpy.data.worlds.new('AutoWorld')
    world_auto.color = (0.3, 0.3, 0.3)
    scene.world = world_auto
bpy.context.view_layer.update()
